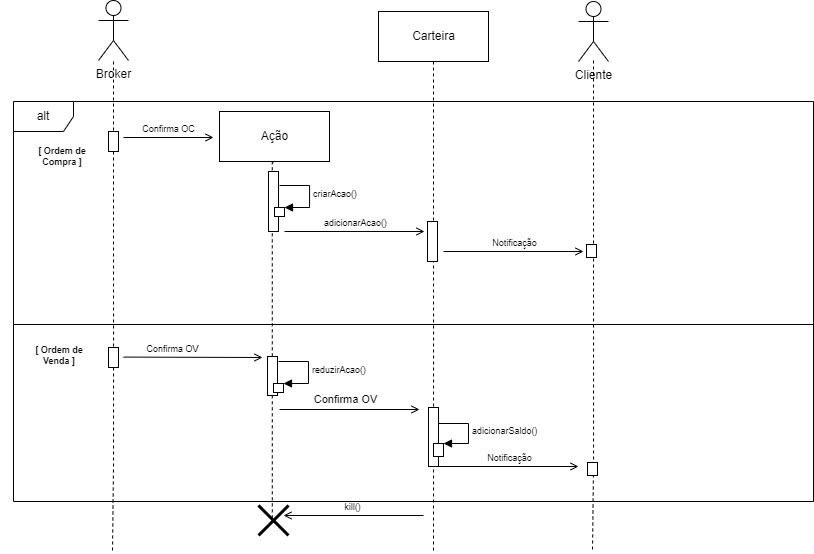

The diagram above was exported from draw.io. Its source (the exported page's mxGraphModel, read from the mxfile embedded in the PNG):
<mxGraphModel dx="1056" dy="600" grid="1" gridSize="10" guides="1" tooltips="1" connect="1" arrows="1" fold="1" page="1" pageScale="1" pageWidth="827" pageHeight="1169" math="0" shadow="0">
  <root>
    <mxCell id="0" />
    <mxCell id="uargvxCBXcEdLmsPK4Fz-19" value="Frames" style="" parent="0" />
    <mxCell id="I_AUkwb4ZW0DI5X3rC-f-4" value="alt" style="shape=umlFrame;whiteSpace=wrap;html=1;connectable=0;allowArrows=0;" parent="uargvxCBXcEdLmsPK4Fz-19" vertex="1">
      <mxGeometry x="21" y="240" width="800" height="400" as="geometry" />
    </mxCell>
    <mxCell id="I_AUkwb4ZW0DI5X3rC-f-5" value="[ Ordem de&lt;br&gt;Compra ]" style="text;html=1;strokeColor=none;fillColor=none;align=center;verticalAlign=middle;whiteSpace=wrap;rounded=0;fontSize=9;fontStyle=1" parent="uargvxCBXcEdLmsPK4Fz-19" vertex="1">
      <mxGeometry x="11" y="280" width="118" height="30" as="geometry" />
    </mxCell>
    <mxCell id="I_AUkwb4ZW0DI5X3rC-f-10" value="" style="line;strokeWidth=1;fillColor=none;align=left;verticalAlign=middle;spacingTop=-1;spacingLeft=3;spacingRight=3;rotatable=0;labelPosition=right;points=[];portConstraint=eastwest;" parent="uargvxCBXcEdLmsPK4Fz-19" vertex="1">
      <mxGeometry x="21" y="459" width="800" height="8" as="geometry" />
    </mxCell>
    <mxCell id="1" value="Lifeline" style="" parent="0" />
    <mxCell id="uargvxCBXcEdLmsPK4Fz-6" style="edgeStyle=orthogonalEdgeStyle;rounded=0;orthogonalLoop=1;jettySize=auto;html=1;dashed=1;endArrow=none;endFill=0;" parent="1" edge="1">
      <mxGeometry relative="1" as="geometry">
        <mxPoint x="120" y="690" as="targetPoint" />
        <mxPoint x="121" y="200" as="sourcePoint" />
        <Array as="points">
          <mxPoint x="121" y="600" />
        </Array>
      </mxGeometry>
    </mxCell>
    <mxCell id="7DZXS5kJn3IvhMB3W_RJ-8" value="Cliente" style="shape=umlActor;verticalLabelPosition=bottom;verticalAlign=top;html=1;outlineConnect=0;connectable=0;allowArrows=0;" parent="1" vertex="1">
      <mxGeometry x="586" y="140" width="30" height="60" as="geometry" />
    </mxCell>
    <mxCell id="7DZXS5kJn3IvhMB3W_RJ-23" style="edgeStyle=orthogonalEdgeStyle;rounded=0;orthogonalLoop=1;jettySize=auto;html=1;dashed=1;endArrow=none;endFill=0;cloneable=1;anchorPointDirection=1;" parent="1" edge="1">
      <mxGeometry relative="1" as="geometry">
        <mxPoint x="441" y="690" as="targetPoint" />
        <mxPoint x="441" y="200" as="sourcePoint" />
        <Array as="points">
          <mxPoint x="441" y="600" />
        </Array>
      </mxGeometry>
    </mxCell>
    <mxCell id="7DZXS5kJn3IvhMB3W_RJ-25" style="edgeStyle=orthogonalEdgeStyle;rounded=0;orthogonalLoop=1;jettySize=auto;html=1;dashed=1;endArrow=none;endFill=0;" parent="1" edge="1">
      <mxGeometry relative="1" as="geometry">
        <mxPoint x="600" y="690" as="targetPoint" />
        <mxPoint x="601.0285714285715" y="199" as="sourcePoint" />
        <Array as="points">
          <mxPoint x="601" y="600" />
        </Array>
      </mxGeometry>
    </mxCell>
    <mxCell id="7DZXS5kJn3IvhMB3W_RJ-26" value="Carteira" style="html=1;connectable=0;allowArrows=0;" parent="1" vertex="1">
      <mxGeometry x="386" y="150" width="110" height="50" as="geometry" />
    </mxCell>
    <mxCell id="7DZXS5kJn3IvhMB3W_RJ-28" value="Broker" style="shape=umlActor;verticalLabelPosition=bottom;verticalAlign=top;html=1;outlineConnect=0;connectable=0;allowArrows=0;" parent="1" vertex="1">
      <mxGeometry x="106" y="139" width="30" height="60" as="geometry" />
    </mxCell>
    <mxCell id="7DZXS5kJn3IvhMB3W_RJ-29" style="edgeStyle=orthogonalEdgeStyle;rounded=0;orthogonalLoop=1;jettySize=auto;html=1;endArrow=none;endFill=0;dashed=1;entryX=0.46;entryY=0.458;entryDx=0;entryDy=0;entryPerimeter=0;" parent="1" target="QHpV1U1pM7z91qVuS4w6-2" edge="1">
      <mxGeometry relative="1" as="geometry">
        <mxPoint x="284" y="397" as="targetPoint" />
        <mxPoint x="281" y="301" as="sourcePoint" />
        <Array as="points">
          <mxPoint x="280" y="301" />
        </Array>
      </mxGeometry>
    </mxCell>
    <mxCell id="7DZXS5kJn3IvhMB3W_RJ-30" value="Ação" style="html=1;connectable=0;allowArrows=0;" parent="1" vertex="1">
      <mxGeometry x="227" y="250" width="110" height="50" as="geometry" />
    </mxCell>
    <mxCell id="uargvxCBXcEdLmsPK4Fz-17" value="Active" style="" parent="0" />
    <mxCell id="uargvxCBXcEdLmsPK4Fz-92" value="" style="html=1;points=[];perimeter=orthogonalPerimeter;fontSize=9;" parent="uargvxCBXcEdLmsPK4Fz-17" vertex="1">
      <mxGeometry x="116" y="270" width="10" height="20" as="geometry" />
    </mxCell>
    <mxCell id="uargvxCBXcEdLmsPK4Fz-98" value="" style="html=1;points=[];perimeter=orthogonalPerimeter;fontSize=9;" parent="uargvxCBXcEdLmsPK4Fz-17" vertex="1">
      <mxGeometry x="276" y="310" width="10" height="60" as="geometry" />
    </mxCell>
    <mxCell id="7DZXS5kJn3IvhMB3W_RJ-31" value="" style="html=1;points=[];perimeter=orthogonalPerimeter;fontSize=9;" parent="uargvxCBXcEdLmsPK4Fz-17" vertex="1">
      <mxGeometry x="594" y="383" width="10" height="13" as="geometry" />
    </mxCell>
    <mxCell id="QHpV1U1pM7z91qVuS4w6-8" value="" style="html=1;points=[];perimeter=orthogonalPerimeter;fontSize=9;" parent="uargvxCBXcEdLmsPK4Fz-17" vertex="1">
      <mxGeometry x="436" y="546" width="10" height="59" as="geometry" />
    </mxCell>
    <mxCell id="QHpV1U1pM7z91qVuS4w6-9" value="" style="html=1;points=[];perimeter=orthogonalPerimeter;" parent="uargvxCBXcEdLmsPK4Fz-17" vertex="1">
      <mxGeometry x="441" y="582" width="10" height="13" as="geometry" />
    </mxCell>
    <mxCell id="QHpV1U1pM7z91qVuS4w6-10" value="adicionarSaldo()" style="edgeStyle=orthogonalEdgeStyle;html=1;align=left;spacingLeft=2;endArrow=block;rounded=0;entryX=1;entryY=0;fontSize=9;" parent="uargvxCBXcEdLmsPK4Fz-17" target="QHpV1U1pM7z91qVuS4w6-9" edge="1">
      <mxGeometry relative="1" as="geometry">
        <mxPoint x="446" y="562" as="sourcePoint" />
        <Array as="points">
          <mxPoint x="476" y="562" />
        </Array>
      </mxGeometry>
    </mxCell>
    <mxCell id="QHpV1U1pM7z91qVuS4w6-11" value="Notificação" style="html=1;verticalAlign=bottom;endArrow=open;rounded=0;fontSize=9;endFill=0;" parent="uargvxCBXcEdLmsPK4Fz-17" edge="1">
      <mxGeometry width="80" relative="1" as="geometry">
        <mxPoint x="446" y="605" as="sourcePoint" />
        <mxPoint x="586" y="605" as="targetPoint" />
        <mxPoint as="offset" />
      </mxGeometry>
    </mxCell>
    <mxCell id="QHpV1U1pM7z91qVuS4w6-12" value="" style="html=1;points=[];perimeter=orthogonalPerimeter;fontSize=9;" parent="uargvxCBXcEdLmsPK4Fz-17" vertex="1">
      <mxGeometry x="595" y="601" width="10" height="13" as="geometry" />
    </mxCell>
    <mxCell id="QHpV1U1pM7z91qVuS4w6-13" value="[ Ordem de&lt;br&gt;Venda ]" style="text;html=1;strokeColor=none;fillColor=none;align=center;verticalAlign=middle;whiteSpace=wrap;rounded=0;fontSize=9;fontStyle=1" parent="uargvxCBXcEdLmsPK4Fz-17" vertex="1">
      <mxGeometry x="8" y="479" width="118" height="30" as="geometry" />
    </mxCell>
    <mxCell id="0SD5XS2Dkpw1jlg4ml8W-7" value="" style="html=1;points=[];perimeter=orthogonalPerimeter;fontSize=9;" vertex="1" parent="uargvxCBXcEdLmsPK4Fz-17">
      <mxGeometry x="275" y="495" width="10" height="39" as="geometry" />
    </mxCell>
    <mxCell id="0SD5XS2Dkpw1jlg4ml8W-8" value="" style="html=1;verticalAlign=bottom;endArrow=open;rounded=0;fontSize=9;endFill=0;" edge="1" parent="uargvxCBXcEdLmsPK4Fz-17">
      <mxGeometry width="80" relative="1" as="geometry">
        <mxPoint x="287.0000000000001" y="547.9999999999999" as="sourcePoint" />
        <mxPoint x="427" y="547.9999999999999" as="targetPoint" />
        <mxPoint as="offset" />
      </mxGeometry>
    </mxCell>
    <mxCell id="0SD5XS2Dkpw1jlg4ml8W-12" value="Confirma OV" style="edgeLabel;html=1;align=center;verticalAlign=middle;resizable=0;points=[];" vertex="1" connectable="0" parent="0SD5XS2Dkpw1jlg4ml8W-8">
      <mxGeometry x="-0.184" y="-1" relative="1" as="geometry">
        <mxPoint x="8" y="-12" as="offset" />
      </mxGeometry>
    </mxCell>
    <mxCell id="0SD5XS2Dkpw1jlg4ml8W-10" value="" style="html=1;points=[];perimeter=orthogonalPerimeter;" vertex="1" parent="uargvxCBXcEdLmsPK4Fz-17">
      <mxGeometry x="282" y="346" width="10" height="9" as="geometry" />
    </mxCell>
    <mxCell id="0SD5XS2Dkpw1jlg4ml8W-11" value="criarAcao()" style="edgeStyle=orthogonalEdgeStyle;html=1;align=left;spacingLeft=2;endArrow=block;rounded=0;entryX=1;entryY=0;fontSize=9;" edge="1" parent="uargvxCBXcEdLmsPK4Fz-17" target="0SD5XS2Dkpw1jlg4ml8W-10">
      <mxGeometry relative="1" as="geometry">
        <mxPoint x="287" y="324.0000000000001" as="sourcePoint" />
        <Array as="points">
          <mxPoint x="317" y="324" />
        </Array>
      </mxGeometry>
    </mxCell>
    <mxCell id="uargvxCBXcEdLmsPK4Fz-18" value="Messages" style="" parent="0" />
    <mxCell id="uargvxCBXcEdLmsPK4Fz-24" value="Confirma OC" style="html=1;verticalAlign=bottom;endArrow=open;rounded=0;fontSize=9;endFill=0;" parent="uargvxCBXcEdLmsPK4Fz-18" edge="1">
      <mxGeometry width="80" relative="1" as="geometry">
        <mxPoint x="131" y="276" as="sourcePoint" />
        <mxPoint x="221" y="276" as="targetPoint" />
        <mxPoint as="offset" />
      </mxGeometry>
    </mxCell>
    <mxCell id="uargvxCBXcEdLmsPK4Fz-36" value="kill()" style="html=1;verticalAlign=bottom;endArrow=open;rounded=0;fontSize=9;endFill=0;" parent="uargvxCBXcEdLmsPK4Fz-18" edge="1">
      <mxGeometry width="80" relative="1" as="geometry">
        <mxPoint x="431" y="654" as="sourcePoint" />
        <mxPoint x="291" y="654" as="targetPoint" />
        <mxPoint as="offset" />
      </mxGeometry>
    </mxCell>
    <mxCell id="YQeIfc8mZreixzkL2gKf-1" value="" style="html=1;points=[];perimeter=orthogonalPerimeter;fontSize=9;" parent="uargvxCBXcEdLmsPK4Fz-18" vertex="1">
      <mxGeometry x="435" y="360" width="10" height="40" as="geometry" />
    </mxCell>
    <mxCell id="7DZXS5kJn3IvhMB3W_RJ-6" value="adicionarAcao()" style="html=1;verticalAlign=bottom;endArrow=open;rounded=0;fontSize=9;endFill=0;" parent="uargvxCBXcEdLmsPK4Fz-18" edge="1">
      <mxGeometry width="80" relative="1" as="geometry">
        <mxPoint x="292.0000000000001" y="370" as="sourcePoint" />
        <mxPoint x="432" y="370" as="targetPoint" />
        <mxPoint as="offset" />
      </mxGeometry>
    </mxCell>
    <mxCell id="7DZXS5kJn3IvhMB3W_RJ-19" value="Notificação" style="html=1;verticalAlign=bottom;endArrow=open;rounded=0;fontSize=9;endFill=0;" parent="uargvxCBXcEdLmsPK4Fz-18" edge="1">
      <mxGeometry width="80" relative="1" as="geometry">
        <mxPoint x="451" y="390" as="sourcePoint" />
        <mxPoint x="591" y="390" as="targetPoint" />
        <mxPoint as="offset" />
      </mxGeometry>
    </mxCell>
    <mxCell id="QHpV1U1pM7z91qVuS4w6-2" value="" style="shape=umlDestroy;whiteSpace=wrap;html=1;strokeWidth=3;fontSize=9;" parent="uargvxCBXcEdLmsPK4Fz-18" vertex="1">
      <mxGeometry x="266" y="644" width="30" height="30" as="geometry" />
    </mxCell>
    <mxCell id="QHpV1U1pM7z91qVuS4w6-4" value="" style="html=1;points=[];perimeter=orthogonalPerimeter;fontSize=9;" parent="uargvxCBXcEdLmsPK4Fz-18" vertex="1">
      <mxGeometry x="116" y="486" width="10" height="20" as="geometry" />
    </mxCell>
    <mxCell id="QHpV1U1pM7z91qVuS4w6-6" value="Confirma OV" style="html=1;verticalAlign=bottom;endArrow=open;rounded=0;fontSize=9;endFill=0;" parent="uargvxCBXcEdLmsPK4Fz-18" edge="1">
      <mxGeometry x="-0.295" width="80" relative="1" as="geometry">
        <mxPoint x="131" y="495.58" as="sourcePoint" />
        <mxPoint x="270" y="496" as="targetPoint" />
        <mxPoint as="offset" />
      </mxGeometry>
    </mxCell>
    <mxCell id="62RI8885bKiBnowfpEaC-1" value="" style="html=1;points=[];perimeter=orthogonalPerimeter;" parent="uargvxCBXcEdLmsPK4Fz-18" vertex="1">
      <mxGeometry x="281" y="522" width="10" height="9" as="geometry" />
    </mxCell>
    <mxCell id="62RI8885bKiBnowfpEaC-2" value="reduzirAcao()" style="edgeStyle=orthogonalEdgeStyle;html=1;align=left;spacingLeft=2;endArrow=block;rounded=0;entryX=1;entryY=0;fontSize=9;" parent="uargvxCBXcEdLmsPK4Fz-18" target="62RI8885bKiBnowfpEaC-1" edge="1">
      <mxGeometry relative="1" as="geometry">
        <mxPoint x="286" y="500.0000000000001" as="sourcePoint" />
        <Array as="points">
          <mxPoint x="316" y="500" />
        </Array>
      </mxGeometry>
    </mxCell>
  </root>
</mxGraphModel>